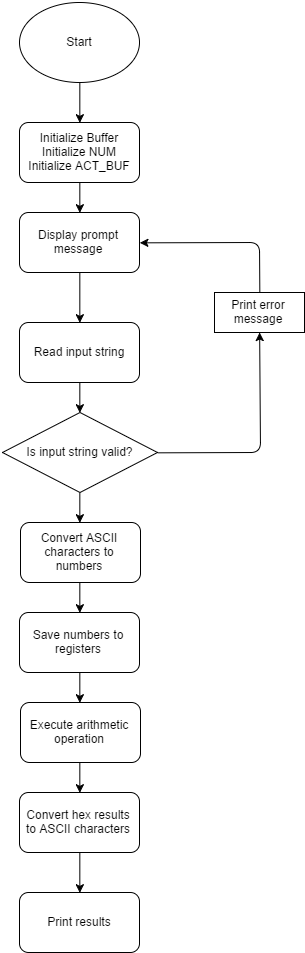

The diagram above was exported from draw.io. Its source (the exported page's mxGraphModel, read from the mxfile embedded in the PNG):
<mxGraphModel dx="1058" dy="1258" grid="1" gridSize="10" guides="1" tooltips="1" connect="1" arrows="1" fold="1" page="1" pageScale="1" pageWidth="850" pageHeight="1100" background="#ffffff" math="0" shadow="0">
  <root>
    <mxCell id="0" />
    <mxCell id="1" parent="0" />
    <mxCell id="49490fc244a8cd4f-1" value="Start" style="ellipse;whiteSpace=wrap;html=1;" vertex="1" parent="1">
      <mxGeometry x="365" y="60" width="120" height="80" as="geometry" />
    </mxCell>
    <mxCell id="49490fc244a8cd4f-3" value="Initialize Buffer&lt;div&gt;Initialize NUM&lt;/div&gt;&lt;div&gt;Initialize ACT_BUF&lt;/div&gt;" style="rounded=1;whiteSpace=wrap;html=1;" vertex="1" parent="1">
      <mxGeometry x="365" y="180" width="120" height="60" as="geometry" />
    </mxCell>
    <mxCell id="49490fc244a8cd4f-5" value="" style="endArrow=classic;html=1;exitX=0.5;exitY=1;entryX=0.5;entryY=0;" edge="1" parent="1" source="49490fc244a8cd4f-1" target="49490fc244a8cd4f-3">
      <mxGeometry width="50" height="50" relative="1" as="geometry">
        <mxPoint x="240" y="120" as="sourcePoint" />
        <mxPoint x="60" y="10" as="targetPoint" />
        <Array as="points" />
      </mxGeometry>
    </mxCell>
    <mxCell id="49490fc244a8cd4f-6" value="Display prompt message" style="rounded=1;whiteSpace=wrap;html=1;" vertex="1" parent="1">
      <mxGeometry x="365" y="270" width="120" height="60" as="geometry" />
    </mxCell>
    <mxCell id="49490fc244a8cd4f-7" value="" style="endArrow=classic;html=1;exitX=0.5;exitY=1;entryX=0.5;entryY=0;" edge="1" parent="1" source="49490fc244a8cd4f-3" target="49490fc244a8cd4f-6">
      <mxGeometry width="50" height="50" relative="1" as="geometry">
        <mxPoint x="360" y="250" as="sourcePoint" />
        <mxPoint x="60" y="10" as="targetPoint" />
      </mxGeometry>
    </mxCell>
    <mxCell id="49490fc244a8cd4f-8" value="Read input string" style="rounded=1;whiteSpace=wrap;html=1;" vertex="1" parent="1">
      <mxGeometry x="365" y="380" width="120" height="60" as="geometry" />
    </mxCell>
    <mxCell id="49490fc244a8cd4f-9" value="" style="endArrow=classic;html=1;exitX=0.5;exitY=1;entryX=0.5;entryY=0;" edge="1" parent="1" source="49490fc244a8cd4f-6" target="49490fc244a8cd4f-8">
      <mxGeometry width="50" height="50" relative="1" as="geometry">
        <mxPoint x="10" y="60" as="sourcePoint" />
        <mxPoint x="230" y="360" as="targetPoint" />
      </mxGeometry>
    </mxCell>
    <mxCell id="49490fc244a8cd4f-10" value="Save numbers to registers" style="rounded=1;whiteSpace=wrap;html=1;" vertex="1" parent="1">
      <mxGeometry x="365" y="670" width="120" height="60" as="geometry" />
    </mxCell>
    <mxCell id="49490fc244a8cd4f-11" value="Is input string valid?" style="rhombus;whiteSpace=wrap;html=1;" vertex="1" parent="1">
      <mxGeometry x="348" y="470" width="155" height="80" as="geometry" />
    </mxCell>
    <mxCell id="49490fc244a8cd4f-12" value="Print error message" style="whiteSpace=wrap;html=1;" vertex="1" parent="1">
      <mxGeometry x="560" y="350" width="90" height="40" as="geometry" />
    </mxCell>
    <mxCell id="49490fc244a8cd4f-14" value="" style="endArrow=classic;html=1;exitX=1;exitY=0.5;" edge="1" parent="1" source="49490fc244a8cd4f-11" target="49490fc244a8cd4f-12">
      <mxGeometry width="50" height="50" relative="1" as="geometry">
        <mxPoint x="10" y="60" as="sourcePoint" />
        <mxPoint x="60" y="10" as="targetPoint" />
        <Array as="points">
          <mxPoint x="606" y="510" />
        </Array>
      </mxGeometry>
    </mxCell>
    <mxCell id="49490fc244a8cd4f-15" value="" style="endArrow=classic;html=1;exitX=0.5;exitY=0;entryX=1;entryY=0.5;" edge="1" parent="1" source="49490fc244a8cd4f-12" target="49490fc244a8cd4f-6">
      <mxGeometry width="50" height="50" relative="1" as="geometry">
        <mxPoint x="560" y="220" as="sourcePoint" />
        <mxPoint x="605" y="300" as="targetPoint" />
        <Array as="points">
          <mxPoint x="605" y="300" />
        </Array>
      </mxGeometry>
    </mxCell>
    <mxCell id="49490fc244a8cd4f-16" value="" style="endArrow=classic;html=1;entryX=0.5;entryY=0;exitX=0.5;exitY=1;" edge="1" parent="1" source="49490fc244a8cd4f-8" target="49490fc244a8cd4f-11">
      <mxGeometry width="50" height="50" relative="1" as="geometry">
        <mxPoint x="200" y="260" as="sourcePoint" />
        <mxPoint x="60" y="10" as="targetPoint" />
      </mxGeometry>
    </mxCell>
    <mxCell id="49490fc244a8cd4f-17" value="Convert ASCII characters to numbers" style="rounded=1;whiteSpace=wrap;html=1;" vertex="1" parent="1">
      <mxGeometry x="366" y="580" width="120" height="60" as="geometry" />
    </mxCell>
    <mxCell id="49490fc244a8cd4f-18" value="Execute arithmetic operation" style="rounded=1;whiteSpace=wrap;html=1;" vertex="1" parent="1">
      <mxGeometry x="366" y="760" width="120" height="60" as="geometry" />
    </mxCell>
    <mxCell id="49490fc244a8cd4f-19" value="Convert hex results to ASCII characters" style="rounded=1;whiteSpace=wrap;html=1;" vertex="1" parent="1">
      <mxGeometry x="365" y="850" width="120" height="60" as="geometry" />
    </mxCell>
    <mxCell id="49490fc244a8cd4f-20" value="Print results" style="rounded=1;whiteSpace=wrap;html=1;" vertex="1" parent="1">
      <mxGeometry x="365" y="950" width="120" height="60" as="geometry" />
    </mxCell>
    <mxCell id="49490fc244a8cd4f-21" value="" style="endArrow=classic;html=1;entryX=0.5;entryY=0;exitX=0.5;exitY=1;" edge="1" parent="1" source="49490fc244a8cd4f-11" target="49490fc244a8cd4f-17">
      <mxGeometry width="50" height="50" relative="1" as="geometry">
        <mxPoint x="10" y="60" as="sourcePoint" />
        <mxPoint x="60" y="10" as="targetPoint" />
      </mxGeometry>
    </mxCell>
    <mxCell id="49490fc244a8cd4f-22" value="" style="endArrow=classic;html=1;exitX=0.5;exitY=1;entryX=0.5;entryY=0;" edge="1" parent="1" source="49490fc244a8cd4f-17" target="49490fc244a8cd4f-10">
      <mxGeometry x="435.3333333333335" y="560.3333333333335" width="50" height="50" as="geometry">
        <mxPoint x="435.3333333333335" y="560.3333333333335" as="sourcePoint" />
        <mxPoint x="260" y="630" as="targetPoint" />
      </mxGeometry>
    </mxCell>
    <mxCell id="49490fc244a8cd4f-23" value="" style="endArrow=classic;html=1;entryX=0.5;entryY=0;exitX=0.5;exitY=1;" edge="1" parent="1" source="49490fc244a8cd4f-10" target="49490fc244a8cd4f-18">
      <mxGeometry width="50" height="50" relative="1" as="geometry">
        <mxPoint x="10" y="60" as="sourcePoint" />
        <mxPoint x="310" y="660" as="targetPoint" />
      </mxGeometry>
    </mxCell>
    <mxCell id="49490fc244a8cd4f-24" value="" style="endArrow=classic;html=1;entryX=0.5;entryY=0;exitX=0.5;exitY=1;" edge="1" parent="1" source="49490fc244a8cd4f-18" target="49490fc244a8cd4f-19">
      <mxGeometry width="50" height="50" relative="1" as="geometry">
        <mxPoint x="260" y="730" as="sourcePoint" />
        <mxPoint x="300" y="710" as="targetPoint" />
      </mxGeometry>
    </mxCell>
    <mxCell id="49490fc244a8cd4f-25" value="" style="endArrow=classic;html=1;entryX=0.5;entryY=0;exitX=0.5;exitY=1;" edge="1" parent="1" source="49490fc244a8cd4f-19" target="49490fc244a8cd4f-20">
      <mxGeometry width="50" height="50" relative="1" as="geometry">
        <mxPoint x="240" y="800" as="sourcePoint" />
        <mxPoint x="260" y="860" as="targetPoint" />
      </mxGeometry>
    </mxCell>
  </root>
</mxGraphModel>